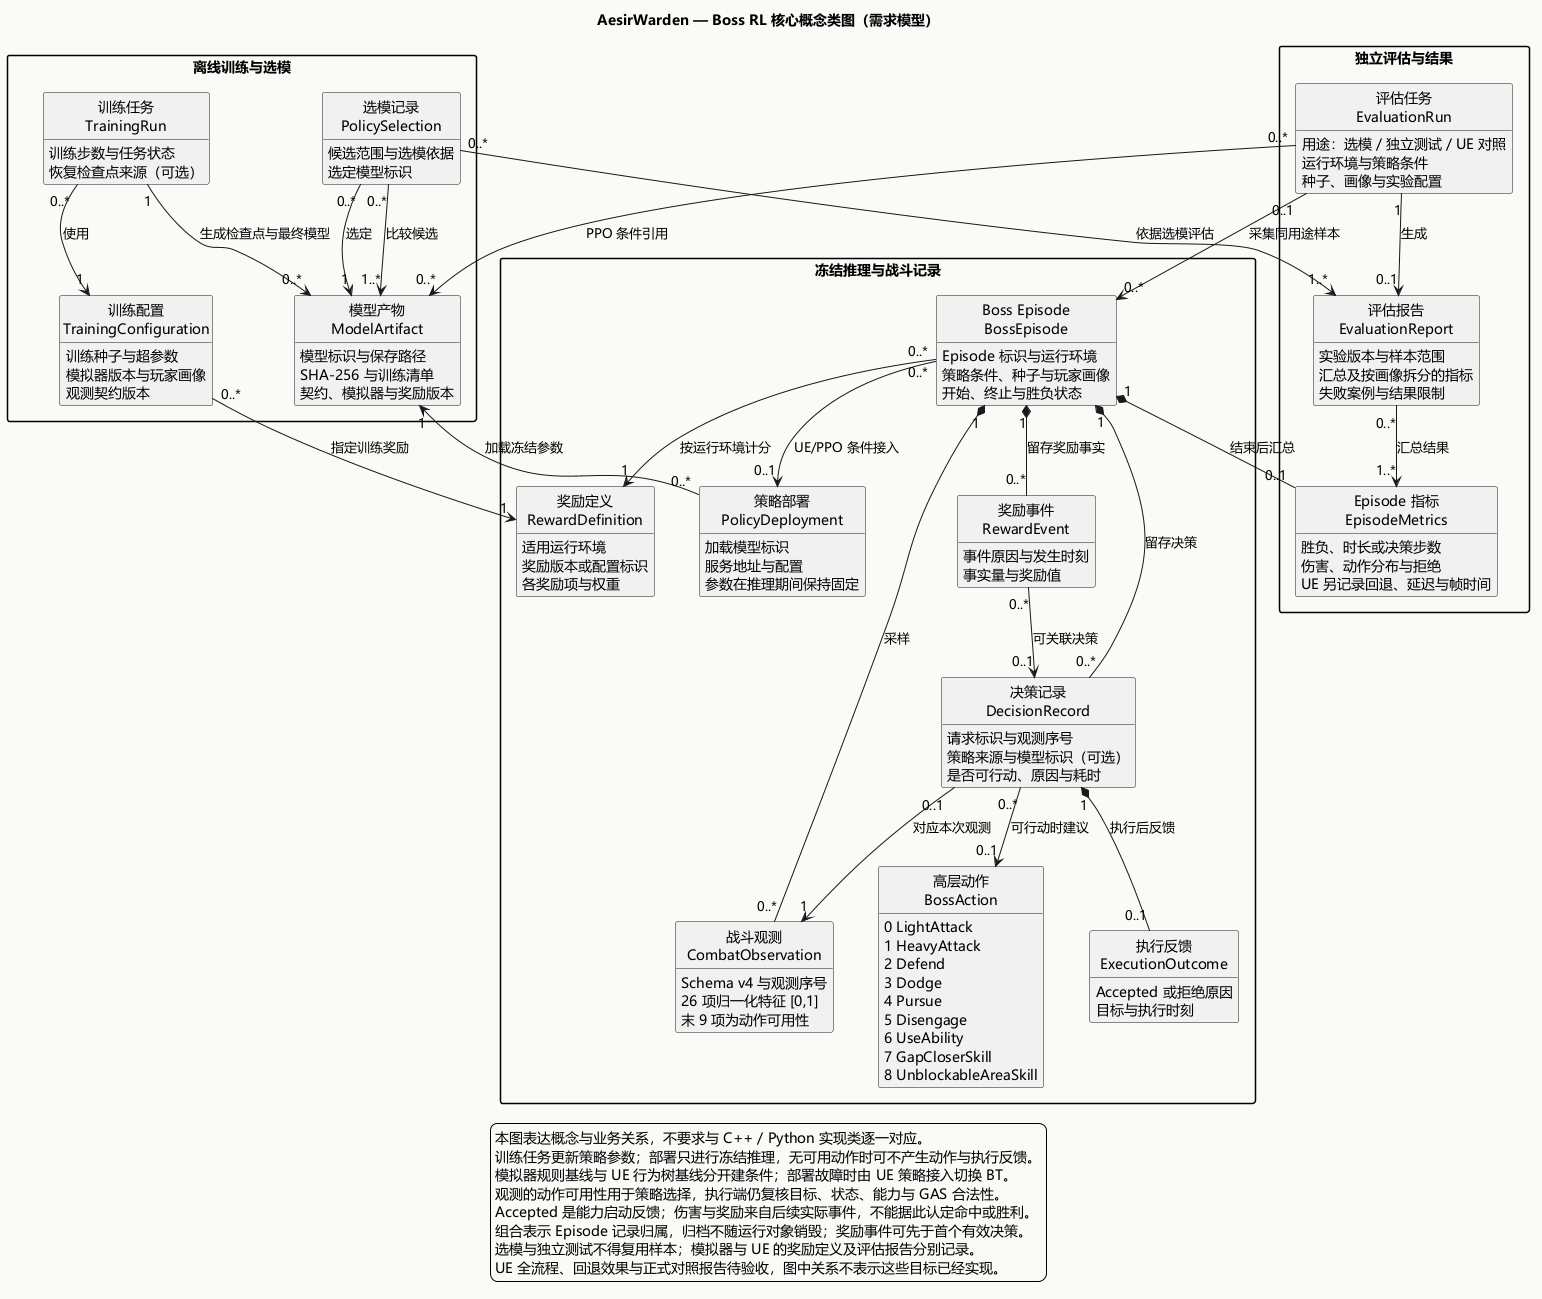

The diagram above was rendered by PlantUML. Its source (embedded in the PNG):
@startuml 08_BossRLConceptModel
' Diagram: RL-CM-01; Model: To-Be / conceptual requirements baseline 2026-10-08
' Purpose: Boss RL domain concepts and multiplicities across training, inference and evaluation
' Engineering baseline: AesirWarden / aesir-ai-service; schema v4; protocol 1.0
' UE: develop ea4c8052f5df319c2d3b7b8c8dfcf2f684efb408
' AI: main 52388df5832e8910bd580fcdbb992796f8259cbd
' Evidence UE: Docs/08_RL_Research/01_BossRLContract.md; 03_EvaluationProtocol.md
' Evidence UE: Source/AesirWarden/Public/AI/Boss/AesirBossTelemetryTypes.h
' Evidence AI: rl/boss/contract.py; sim.py; rewards.py; inference.py; evaluation.py
' Evidence AI: scripts/rl/boss/train.py; models/rl/boss/deployment/*.json
' Last verified: 2026-10-08; static source and artifact review; no new UE runtime evidence

title AesirWarden — Boss RL 核心概念类图（需求模型）
skinparam defaultFontName Microsoft YaHei
skinparam backgroundColor #FAFAF7
skinparam shadowing false
skinparam packageStyle rectangle
skinparam classAttributeIconSize 0
skinparam nodesep 45
skinparam ranksep 60
hide methods
hide circle

package "离线训练与选模" as Offline {
  class "训练配置\nTrainingConfiguration" as Config {
    训练种子与超参数
    模拟器版本与玩家画像
    观测契约版本
  }
  class "训练任务\nTrainingRun" as Training {
    训练步数与任务状态
    恢复检查点来源（可选）
  }
  class "模型产物\nModelArtifact" as Model {
    模型标识与保存路径
    SHA-256 与训练清单
    契约、模拟器与奖励版本
  }
  class "选模记录\nPolicySelection" as Selection {
    候选范围与选模依据
    选定模型标识
  }
}

package "冻结推理与战斗记录" as Runtime {
  class "策略部署\nPolicyDeployment" as Deployment {
    加载模型标识
    服务地址与配置
    参数在推理期间保持固定
  }
  class "Boss Episode\nBossEpisode" as Episode {
    Episode 标识与运行环境
    策略条件、种子与玩家画像
    开始、终止与胜负状态
  }
  class "战斗观测\nCombatObservation" as Observation {
    Schema v4 与观测序号
    26 项归一化特征 [0,1]
    末 9 项为动作可用性
  }
  class "决策记录\nDecisionRecord" as Decision {
    请求标识与观测序号
    策略来源与模型标识（可选）
    是否可行动、原因与耗时
  }
  enum "高层动作\nBossAction" as Action {
    0 LightAttack
    1 HeavyAttack
    2 Defend
    3 Dodge
    4 Pursue
    5 Disengage
    6 UseAbility
    7 GapCloserSkill
    8 UnblockableAreaSkill
  }
  class "执行反馈\nExecutionOutcome" as Outcome {
    Accepted 或拒绝原因
    目标与执行时刻
  }
  class "奖励定义\nRewardDefinition" as RewardConfig {
    适用运行环境
    奖励版本或配置标识
    各奖励项与权重
  }
  class "奖励事件\nRewardEvent" as Reward {
    事件原因与发生时刻
    事实量与奖励值
  }
}

package "独立评估与结果" as Assessment {
  class "评估任务\nEvaluationRun" as Evaluation {
    用途：选模 / 独立测试 / UE 对照
    运行环境与策略条件
    种子、画像与实验配置
  }
  class "Episode 指标\nEpisodeMetrics" as Metrics {
    胜负、时长或决策步数
    伤害、动作分布与拒绝
    UE 另记录回退、延迟与帧时间
  }
  class "评估报告\nEvaluationReport" as Report {
    实验版本与样本范围
    汇总及按画像拆分的指标
    失败案例与结果限制
  }
}

Training "0..*" --> "1" Config : 使用
Config "0..*" --> "1" RewardConfig : 指定训练奖励
Training "1" --> "0..*" Model : 生成检查点与最终模型
Selection "0..*" --> "1..*" Model : 比较候选
Selection "0..*" --> "1" Model : 选定
Selection "0..*" --> "1..*" Report : 依据选模评估
Deployment "0..*" --> "1" Model : 加载冻结参数

Episode "0..*" --> "0..1" Deployment : UE/PPO 条件接入
Episode "1" *-- "0..*" Observation : 采样
Episode "1" *-- "0..*" Decision : 留存决策
Decision "0..1" --> "1" Observation : 对应本次观测
Decision "0..*" --> "0..1" Action : 可行动时建议
Decision "1" *-- "0..1" Outcome : 执行后反馈
Episode "0..*" --> "1" RewardConfig : 按运行环境计分
Episode "1" *-- "0..*" Reward : 留存奖励事实
Reward "0..*" --> "0..1" Decision : 可关联决策
Episode "1" *-- "0..1" Metrics : 结束后汇总

Evaluation "0..1" --> "0..*" Episode : 采集同用途样本
Evaluation "0..*" --> "0..*" Model : PPO 条件引用
Evaluation "1" --> "0..1" Report : 生成
Report "0..*" --> "1..*" Metrics : 汇总结果

legend bottom
  本图表达概念与业务关系，不要求与 C++ / Python 实现类逐一对应。
  训练任务更新策略参数；部署只进行冻结推理，无可用动作时可不产生动作与执行反馈。
  模拟器规则基线与 UE 行为树基线分开建条件；部署故障时由 UE 策略接入切换 BT。
  观测的动作可用性用于策略选择，执行端仍复核目标、状态、能力与 GAS 合法性。
  Accepted 是能力启动反馈；伤害与奖励来自后续实际事件，不能据此认定命中或胜利。
  组合表示 Episode 记录归属，归档不随运行对象销毁；奖励事件可先于首个有效决策。
  选模与独立测试不得复用样本；模拟器与 UE 的奖励定义及评估报告分别记录。
  UE 全流程、回退效果与正式对照报告待验收，图中关系不表示这些目标已经实现。
endlegend
@enduml